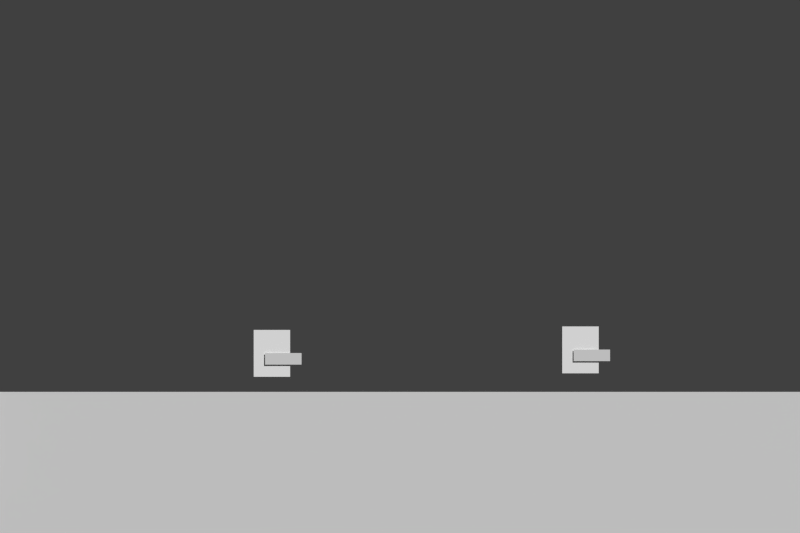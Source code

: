 # Source: game.blend  (saved by Blender 2.76.0; exported with 4.5.12 LTS)
import bpy
from mathutils import Matrix  # noqa: F401  (used for matrix-valued properties, if any)

bpy.ops.wm.read_factory_settings(use_empty=True)
scene = bpy.context.scene
scene.name = 'level1'

# ---- collections
col_collection_1 = bpy.data.collections.new('Collection 1'); scene.collection.children.link(col_collection_1)
col_collection_2 = bpy.data.collections.new('Collection 2'); scene.collection.children.link(col_collection_2)
col_collection_2.hide_render = True
col_collection_2.hide_viewport = True
col_collection_3 = bpy.data.collections.new('Collection 3'); scene.collection.children.link(col_collection_3)
col_collection_3.hide_render = True
col_collection_3.hide_viewport = True
col_collection_4 = bpy.data.collections.new('Collection 4'); scene.collection.children.link(col_collection_4)
col_collection_4.hide_render = True
col_collection_4.hide_viewport = True
col_collection_11 = bpy.data.collections.new('Collection 11'); scene.collection.children.link(col_collection_11)
col_collection_11.hide_render = True
col_collection_11.hide_viewport = True
col_collection_12 = bpy.data.collections.new('Collection 12'); scene.collection.children.link(col_collection_12)
col_collection_12.hide_render = True
col_collection_12.hide_viewport = True
col_grass_block = bpy.data.collections.new('grass_block')  # instanced only; not linked into the scene
col_player = bpy.data.collections.new('player')  # instanced only; not linked into the scene

# ---- materials (node trees are filled in below, after node groups)
mat_player = bpy.data.materials.new('player')
mat_player.alpha_threshold = 0.0
mat_player.use_transparent_shadow = False
mat_player.diffuse_color = (1.0, 1.0, 1.0, 1.0)
mat_player.roughness = 0.5
mat_player_gun = bpy.data.materials.new('player_gun')
mat_player_gun.alpha_threshold = 0.0
mat_player_gun.use_transparent_shadow = False
mat_player_gun.roughness = 0.5
mat_blast = bpy.data.materials.new('blast')
mat_blast.alpha_threshold = 0.0
mat_blast.use_transparent_shadow = False
mat_blast.roughness = 0.5
mat_health = bpy.data.materials.new('Health')
mat_health.alpha_threshold = 0.0
mat_health.use_transparent_shadow = False
mat_health.diffuse_color = (1.0, 0.0, 0.01938, 1.0)
mat_health.roughness = 0.5
mat_flyer = bpy.data.materials.new('flyer')
mat_flyer.alpha_threshold = 0.0
mat_flyer.use_transparent_shadow = False
mat_flyer.diffuse_color = (1.0, 1.0, 1.0, 1.0)
mat_flyer.roughness = 0.5
mat_bouncer = bpy.data.materials.new('bouncer')
mat_bouncer.alpha_threshold = 0.0
mat_bouncer.use_transparent_shadow = False
mat_bouncer.diffuse_color = (1.0, 1.0, 1.0, 1.0)
mat_bouncer.roughness = 0.5
mat_chomper = bpy.data.materials.new('chomper')
mat_chomper.alpha_threshold = 0.0
mat_chomper.use_transparent_shadow = False
mat_chomper.roughness = 0.5
mat_grassy = bpy.data.materials.new('grassy')
mat_grassy.alpha_threshold = 0.0
mat_grassy.use_transparent_shadow = False
mat_grassy.roughness = 0.5
mat_dirt = bpy.data.materials.new('dirt')
mat_dirt.alpha_threshold = 0.0
mat_dirt.use_transparent_shadow = False
mat_dirt.roughness = 0.5

# ---- material node trees

# ---- world
world_world = bpy.data.worlds.new('World'); scene.world = world_world
world_world.color = (0.05088, 0.05088, 0.05088)
world_world.use_sun_shadow = False
world_world.sun_shadow_jitter_overblur = 0.0
world_world.cycles.sampling_method = 'MANUAL'
world_world.cycles.sample_map_resolution = 256

# ---- cameras
cam_camera = bpy.data.cameras.new('Camera')
cam_camera.type = 'ORTHO'
cam_camera.clip_end = 100.0
cam_camera.lens = 23.0
cam_camera.sensor_width = 32.0
cam_camera.sensor_height = 18.0
cam_camera.ortho_scale = 16.91
cam_camera.dof.focus_distance = 0.0
cam_camera.dof.aperture_fstop = 128.0

# ---- meshes
me_plane_007 = bpy.data.meshes.new('Plane.007')
me_plane_007.from_pydata([(-1.0, -1.0, 0.0), (1.0, -1.0, 0.0), (-1.0, 1.0, 0.0), (1.0, 1.0, 0.0)], [], [(0, 1, 3, 2)])
me_plane_007.use_remesh_preserve_volume = False
me_plane_007.use_remesh_preserve_attributes = False
me_plane_007.use_mirror_vertex_groups = False
me_plane_007.update()
me_plane_006 = bpy.data.meshes.new('Plane.006')
me_plane_006.from_pydata([(-1.0, -1.0, 0.0), (1.0, -1.0, 0.0), (-1.0, 1.0, 0.0), (1.0, 1.0, 0.0)], [], [(0, 1, 3, 2)])
me_plane_006.use_remesh_preserve_volume = False
me_plane_006.use_remesh_preserve_attributes = False
me_plane_006.use_mirror_vertex_groups = False
me_plane_006.update()
me_cube_001 = bpy.data.meshes.new('Cube.001')
me_cube_001.from_pydata([(-0.35, -0.5, -0.5), (-0.35, -0.5, 0.5), (-0.35, 0.5, -0.5), (-0.35, 0.5, 0.5), (0.35, -0.5, -0.5), (0.35, -0.5, 0.5), (0.35, 0.5, -0.5), (0.35, 0.5, 0.5)], [], [(1, 3, 2, 0), (3, 7, 6, 2), (7, 5, 4, 6), (5, 1, 0, 4), (0, 2, 6, 4), (5, 7, 3, 1)])
me_cube_001.materials.append(None)
me_cube_001.use_remesh_preserve_volume = False
me_cube_001.use_remesh_preserve_attributes = False
me_cube_001.use_mirror_vertex_groups = False
me_cube_001.update()
me_plane_002 = bpy.data.meshes.new('Plane.002')
me_plane_002.from_pydata([(-1.0, -1.0, 0.0), (1.0, -1.0, 0.0), (-1.0, 1.0, 0.0), (1.0, 1.0, 0.0)], [], [(0, 1, 3, 2)])
_uv = me_plane_002.uv_layers.new(name='UVMap')
_uv.uv.foreach_set('vector', [0.05931, 0.5001, 0.4407, 0.5001, 0.4407, 1.0, 0.05931, 1.0])
me_plane_002.materials.append(mat_player)
me_plane_002.use_remesh_preserve_volume = False
me_plane_002.use_remesh_preserve_attributes = False
me_plane_002.use_mirror_vertex_groups = False
me_plane_002.update()
me_plane_001 = bpy.data.meshes.new('Plane.001')
me_plane_001.from_pydata([(-0.1387, -0.1221, -3.837e-08), (0.6307, -0.1221, -3.837e-08), (-0.1387, 0.1221, 3.837e-08), (0.6307, 0.1221, 3.837e-08)], [], [(0, 1, 3, 2)])
_uv = me_plane_001.uv_layers.new(name='UVMap')
_uv.uv.foreach_set('vector', [5.633e-05, 0.5617, 0.9999, 0.5617, 0.9999, 1.001, 5.639e-05, 1.001])
me_plane_001.materials.append(mat_player_gun)
me_plane_001.use_remesh_preserve_volume = False
me_plane_001.use_remesh_preserve_attributes = False
me_plane_001.use_mirror_vertex_groups = False
me_plane_001.update()
me_cube_003 = bpy.data.meshes.new('Cube.003')
me_cube_003.from_pydata([(-1.0, -1.0, -1.0), (-1.0, -1.0, 1.0), (-1.0, 1.0, -1.0), (-1.0, 1.0, 1.0), (1.0, -1.0, -1.0), (1.0, -1.0, 1.0), (1.0, 1.0, -1.0), (1.0, 1.0, 1.0)], [], [(1, 3, 2, 0), (3, 7, 6, 2), (7, 5, 4, 6), (5, 1, 0, 4), (0, 2, 6, 4), (5, 7, 3, 1)])
me_cube_003.use_remesh_preserve_volume = False
me_cube_003.use_remesh_preserve_attributes = False
me_cube_003.use_mirror_vertex_groups = False
me_cube_003.update()
me_plane_003 = bpy.data.meshes.new('Plane.003')
me_plane_003.from_pydata([(-1.0, -1.0, 0.0), (1.0, -1.0, 0.0), (-1.0, 1.0, 0.0), (1.0, 1.0, 0.0)], [], [(0, 1, 3, 2)])
_uv = me_plane_003.uv_layers.new(name='UVMap')
_uv.uv.foreach_set('vector', [-0.006625, 0.5564, 0.4442, 0.5564, 0.4442, 1.007, -0.006625, 1.007])
me_plane_003.materials.append(mat_blast)
me_plane_003.use_remesh_preserve_volume = False
me_plane_003.use_remesh_preserve_attributes = False
me_plane_003.use_mirror_vertex_groups = False
me_plane_003.update()
me_plane = bpy.data.meshes.new('Plane')
me_plane.from_pydata([(0.01519, 0.04129, 0.0), (0.8604, 0.04129, 0.0), (0.01519, -0.04129, 0.0), (0.8604, -0.04129, 0.0)], [], [(0, 1, 3, 2)])
me_plane.materials.append(mat_health)
me_plane.use_remesh_preserve_volume = False
me_plane.use_remesh_preserve_attributes = False
me_plane.use_mirror_vertex_groups = False
me_plane.update()
me_cube_005 = bpy.data.meshes.new('Cube.005')
me_cube_005.from_pydata([(-0.8259, -0.8949, -0.5459), (-0.8259, -0.8949, 0.5459), (-0.8259, 0.8949, -0.5459), (-0.8259, 0.8949, 0.5459), (0.8259, -0.8949, -0.5459), (0.8259, -0.8949, 0.5459), (0.8259, 0.8949, -0.5459), (0.8259, 0.8949, 0.5459)], [], [(1, 3, 2, 0), (3, 7, 6, 2), (7, 5, 4, 6), (5, 1, 0, 4), (0, 2, 6, 4), (5, 7, 3, 1)])
me_cube_005.use_remesh_preserve_volume = False
me_cube_005.use_remesh_preserve_attributes = False
me_cube_005.use_mirror_vertex_groups = False
me_cube_005.update()
me_plane_008 = bpy.data.meshes.new('Plane.008')
me_plane_008.from_pydata([(-0.7702, -0.7702, 0.0), (0.7702, -0.7702, 0.0), (-0.7702, 0.7702, 0.0), (0.7702, 0.7702, 0.0)], [], [(0, 1, 3, 2)])
_uv = me_plane_008.uv_layers.new(name='UVMap')
_uv.uv.foreach_set('vector', [0.5, 7.069e-05, 7.069e-05, 7.069e-05, 7.069e-05, 0.9999, 0.5, 0.9999])
me_plane_008.materials.append(mat_flyer)
me_plane_008.use_remesh_preserve_volume = False
me_plane_008.use_remesh_preserve_attributes = False
me_plane_008.use_mirror_vertex_groups = False
me_plane_008.update()
me_cube_004 = bpy.data.meshes.new('Cube.004')
me_cube_004.from_pydata([(-0.4786, -0.4786, -0.4786), (-0.4786, -0.4786, 0.4786), (-0.4786, 0.4786, -0.4786), (-0.4786, 0.4786, 0.4786), (0.4786, -0.4786, -0.4786), (0.4786, -0.4786, 0.4786), (0.4786, 0.4786, -0.4786), (0.4786, 0.4786, 0.4786)], [], [(1, 3, 2, 0), (3, 7, 6, 2), (7, 5, 4, 6), (5, 1, 0, 4), (0, 2, 6, 4), (5, 7, 3, 1)])
me_cube_004.use_remesh_preserve_volume = False
me_cube_004.use_remesh_preserve_attributes = False
me_cube_004.use_mirror_vertex_groups = False
me_cube_004.update()
me_plane_005 = bpy.data.meshes.new('Plane.005')
me_plane_005.from_pydata([(-1.0, -1.0, 0.0), (1.0, -1.0, 0.0), (-1.0, 1.0, 0.0), (1.0, 1.0, 0.0)], [], [(0, 1, 3, 2)])
_uv = me_plane_005.uv_layers.new(name='UVMap')
_uv.uv.foreach_set('vector', [7.073e-05, 7.07e-05, 0.5, 7.07e-05, 0.5, 0.9999, 7.07e-05, 0.9999])
me_plane_005.materials.append(mat_bouncer)
me_plane_005.use_remesh_preserve_volume = False
me_plane_005.use_remesh_preserve_attributes = False
me_plane_005.use_mirror_vertex_groups = False
me_plane_005.update()
me_cube_002 = bpy.data.meshes.new('Cube.002')
me_cube_002.from_pydata([(-0.4749, -0.4749, -0.4749), (-0.4749, -0.4749, 0.4749), (-0.4749, 0.4749, -0.4749), (-0.4749, 0.4749, 0.4749), (0.4749, -0.4749, -0.4749), (0.4749, -0.4749, 0.4749), (0.4749, 0.4749, -0.4749), (0.4749, 0.4749, 0.4749)], [], [(1, 3, 2, 0), (3, 7, 6, 2), (7, 5, 4, 6), (5, 1, 0, 4), (0, 2, 6, 4), (5, 7, 3, 1)])
me_cube_002.use_remesh_preserve_volume = False
me_cube_002.use_remesh_preserve_attributes = False
me_cube_002.use_mirror_vertex_groups = False
me_cube_002.update()
me_plane_004 = bpy.data.meshes.new('Plane.004')
me_plane_004.from_pydata([(-1.0, -1.0, 0.0), (1.0, -1.0, 0.0), (-1.0, 1.0, 0.0), (1.0, 1.0, 0.0)], [], [(0, 1, 3, 2)])
_uv = me_plane_004.uv_layers.new(name='UVMap')
_uv.uv.foreach_set('vector', [7.073e-05, 7.07e-05, 0.5, 7.07e-05, 0.5, 0.9999, 7.07e-05, 0.9999])
me_plane_004.materials.append(mat_chomper)
me_plane_004.use_remesh_preserve_volume = False
me_plane_004.use_remesh_preserve_attributes = False
me_plane_004.use_mirror_vertex_groups = False
me_plane_004.update()
me_cube_006 = bpy.data.meshes.new('Cube.006')
me_cube_006.from_pydata([(-10.0, -1.0, -4.0), (-10.0, -1.0, 4.0), (-10.0, 1.0, -4.0), (-10.0, 1.0, 4.0), (10.0, -1.0, -4.0), (10.0, -1.0, 4.0), (10.0, 1.0, -4.0), (10.0, 1.0, 4.0)], [], [(1, 3, 2, 0), (3, 7, 6, 2), (7, 5, 4, 6), (5, 1, 0, 4), (0, 2, 6, 4), (5, 7, 3, 1)])
me_cube_006.use_remesh_preserve_volume = False
me_cube_006.use_remesh_preserve_attributes = False
me_cube_006.use_mirror_vertex_groups = False
me_cube_006.update()
me_plane_031 = bpy.data.meshes.new('Plane.031')
me_plane_031.from_pydata([(-10.0, 4.0, 0.0), (10.0, 4.0, 0.0), (-10.0, 3.357, -8.146e-08), (10.0, 3.357, -8.146e-08)], [], [(2, 3, 1, 0)])
_uv = me_plane_031.uv_layers.new(name='UVMap')
_uv.uv.foreach_set('vector', [-15.62, 0.0, 16.62, 0.0, 16.62, 1.0, -15.62, 1.0])
me_plane_031.materials.append(mat_grassy)
me_plane_031.use_remesh_preserve_volume = False
me_plane_031.use_remesh_preserve_attributes = False
me_plane_031.use_mirror_vertex_groups = False
me_plane_031.update()
me_plane_032 = bpy.data.meshes.new('Plane.032')
me_plane_032.from_pydata([(-10.0, -4.0, 0.0), (10.0, -4.0, 0.0), (-10.0, 3.357, -8.146e-08), (10.0, 3.357, -8.146e-08)], [], [(0, 1, 3, 2)])
_uv = me_plane_032.uv_layers.new(name='UVMap')
_uv.uv.foreach_set('vector', [-14.19, -4.938, 15.19, -4.938, 15.19, 5.938, -14.19, 5.938])
me_plane_032.materials.append(mat_dirt)
me_plane_032.use_remesh_preserve_volume = False
me_plane_032.use_remesh_preserve_attributes = False
me_plane_032.use_mirror_vertex_groups = False
me_plane_032.update()

# ---- objects
ob_grass_block = bpy.data.objects.new('grass_block', None)
ob_plane_001 = bpy.data.objects.new('Plane.001', me_plane_007)
ob_plane = bpy.data.objects.new('Plane', me_plane_006)
ob_player_001 = bpy.data.objects.new('player.001', None)
ob_player = bpy.data.objects.new('player', None)
ob_camera = bpy.data.objects.new('Camera', cam_camera)
ob_player_1 = bpy.data.objects.new('Player', me_cube_001)
ob_g_player = bpy.data.objects.new('G_Player', me_plane_002)
ob_arm = bpy.data.objects.new('Arm', me_plane_001)
ob_barrel = bpy.data.objects.new('Barrel', None)
ob_bullet = bpy.data.objects.new('Bullet', me_cube_003)
ob_g_bullet = bpy.data.objects.new('G_Bullet', me_plane_003)
ob_g_health = bpy.data.objects.new('G_Health', me_plane)
ob_flyer = bpy.data.objects.new('Flyer', me_cube_005)
ob_flyerbarrel = bpy.data.objects.new('FlyerBarrel', None)
ob_g_flyer = bpy.data.objects.new('G_Flyer', me_plane_008)
ob_bouncer = bpy.data.objects.new('Bouncer', me_cube_004)
ob_g_bouncer = bpy.data.objects.new('G_Bouncer', me_plane_005)
ob_chomper = bpy.data.objects.new('Chomper', me_cube_002)
ob_g_chomper = bpy.data.objects.new('G_Chomper', me_plane_004)
ob_cube = bpy.data.objects.new('Cube', me_cube_006)
ob_plane_002 = bpy.data.objects.new('Plane.002', me_plane_031)
ob_plane_003 = bpy.data.objects.new('Plane.003', me_plane_032)

# ---- transforms, parenting, visibility, modifiers, constraints
ob_grass_block.location = (0.06445, 0.2252, -6.739)
ob_grass_block.empty_image_offset = (0.0, 0.0)
ob_grass_block.show_instancer_for_render = False
ob_grass_block.instance_type = 'COLLECTION'
ob_grass_block.lineart.crease_threshold = 0.0
ob_plane_001.location = (9.169, 0.006004, 2.507)
ob_plane_001.rotation_euler = (-3.142, 1.571, 0.0)
ob_plane_001.scale = (7.288, 1.0, 1.0)
ob_plane_001.lineart.crease_threshold = 0.0
ob_plane.location = (-9.02, 0.006004, 1.988)
ob_plane.rotation_euler = (-1.344e-07, 1.571, 0.0)
ob_plane.scale = (-6.651, 1.0, 1.0)
ob_plane.lineart.crease_threshold = 0.0
ob_player_001.location = (3.812, 5.557e-09, -1.76)
ob_player_001.empty_image_offset = (0.0, 0.0)
ob_player_001.show_instancer_for_render = False
ob_player_001.instance_type = 'COLLECTION'
ob_player_001.lineart.crease_threshold = 0.0
ob_player.location = (-2.71, 0.0, -1.833)
ob_player.empty_image_offset = (0.0, 0.0)
ob_player.show_instancer_for_render = False
ob_player.instance_type = 'COLLECTION'
ob_player.lineart.crease_threshold = 0.0
ob_camera.location = (0.0, -12.18, 0.0)
ob_camera.rotation_euler = (1.571, -0.0, 0.0)
ob_camera.lock_rotations_4d = False
ob_camera.empty_display_type = 'ARROWS'
ob_camera.color = (0.0, 0.0, 0.0, 0.0)
ob_camera.display_type = 'WIRE'
ob_camera.lineart.crease_threshold = 0.0
ob_player_1.location = (0.0, 0.0, 0.0)
ob_player_1.hide_render = True
ob_player_1.lineart.crease_threshold = 0.0
ob_g_player.parent = ob_player_1
ob_g_player.location = (0.002838, -0.5156, -0.0001257)
ob_g_player.rotation_euler = (1.571, -0.0, 0.0)
ob_g_player.scale = (0.3852, 0.4951, 0.3852)
ob_g_player.lineart.crease_threshold = 0.0
ob_arm.parent = ob_player_1
ob_arm.location = (-0.002154, -0.5465, -0.1157)
ob_arm.rotation_euler = (1.571, 2.22e-16, 2.22e-16)
ob_arm.lineart.crease_threshold = 0.0
ob_barrel.parent = ob_arm
ob_barrel.matrix_parent_inverse = Matrix(((1.0, 2.22e-16, -2.22e-16, 0.002154), (2.22e-16, -4.371e-08, 1.0, -0.004371), (2.22e-16, -1.0, -4.371e-08, -0.5465), (0.0, 0.0, 0.0, 1.0)))
ob_barrel.location = (0.5124, -0.01516, -0.002109)
ob_barrel.empty_image_offset = (0.0, 0.0)
ob_barrel.lineart.crease_threshold = 0.0
ob_bullet.location = (0.343, -1.0, -0.0705)
ob_bullet.scale = (0.1, 0.1, 0.1)
ob_bullet.hide_render = True
ob_bullet.lineart.crease_threshold = 0.0
ob_g_bullet.parent = ob_bullet
ob_g_bullet.matrix_parent_inverse = Matrix(((10.0, 2.384e-07, 0.0, -3.43), (0.0, 10.0, 0.0, 10.0), (0.0, 5.96e-08, 10.0, 0.705), (0.0, 0.0, 0.0, 1.0)))
ob_g_bullet.location = (0.3423, -1.128, -0.06787)
ob_g_bullet.rotation_euler = (1.571, -0.0, 0.0)
ob_g_bullet.scale = (0.09452, 0.09452, 0.09452)
ob_g_bullet.lineart.crease_threshold = 0.0
ob_g_health.location = (-2.026, -1.0, 1.093)
ob_g_health.rotation_euler = (4.712, -0.0, 0.0)
ob_g_health.lineart.crease_threshold = 0.0
ob_flyer.location = (1.867, 0.02729, 3.293)
ob_flyer.hide_render = True
ob_flyer.lineart.crease_threshold = 0.0
ob_flyerbarrel.parent = ob_flyer
ob_flyerbarrel.matrix_parent_inverse = Matrix(((1.0, 0.0, 0.0, -0.3836), (0.0, 1.0, 0.0, -0.02729), (0.0, 0.0, 1.0, -4.034), (0.0, 0.0, 0.0, 1.0)))
ob_flyerbarrel.location = (0.3678, 0.02728, 3.396)
ob_flyerbarrel.empty_image_offset = (0.0, 0.0)
ob_flyerbarrel.lineart.crease_threshold = 0.0
ob_g_flyer.parent = ob_flyer
ob_g_flyer.matrix_parent_inverse = Matrix(((1.0, 0.0, 0.0, -0.3836), (0.0, 1.0, 0.0, -0.02729), (0.0, 0.0, 1.0, -4.034), (0.0, 0.0, 0.0, 1.0)))
ob_g_flyer.location = (0.3761, -0.913, 4.036)
ob_g_flyer.rotation_euler = (1.571, -0.0, 0.0)
ob_g_flyer.lineart.crease_threshold = 0.0
ob_bouncer.location = (0.3807, -0.02631, 0.5223)
ob_bouncer.hide_render = True
ob_bouncer.lineart.crease_threshold = 0.0
ob_g_bouncer.parent = ob_bouncer
ob_g_bouncer.matrix_parent_inverse = Matrix(((1.0, 0.0, 0.0, -0.3807), (0.0, 1.0, 0.0, 0.02631), (0.0, 0.0, 1.0, -0.5223), (0.0, 0.0, 0.0, 1.0)))
ob_g_bouncer.location = (0.3789, -0.5176, 0.5157)
ob_g_bouncer.rotation_euler = (1.571, -0.0, 0.0)
ob_g_bouncer.scale = (0.482, 0.482, 0.482)
ob_g_bouncer.lineart.crease_threshold = 0.0
ob_chomper.location = (0.3423, -0.0701, 0.5618)
ob_chomper.hide_render = True
ob_chomper.lineart.crease_threshold = 0.0
ob_g_chomper.parent = ob_chomper
ob_g_chomper.matrix_parent_inverse = Matrix(((1.0, 0.0, 0.0, -0.3423), (0.0, 1.0, 0.0, 0.0701), (0.0, 0.0, 1.0, -0.5618), (0.0, 0.0, 0.0, 1.0)))
ob_g_chomper.location = (0.3428, -0.6181, 0.5673)
ob_g_chomper.rotation_euler = (1.571, 2.22e-16, 2.22e-16)
ob_g_chomper.scale = (0.463, 0.463, 0.463)
ob_g_chomper.lineart.crease_threshold = 0.0
ob_cube.location = (0.0, 0.0, 0.0)
ob_cube.hide_render = True
ob_cube.lineart.crease_threshold = 0.0
ob_plane_002.parent = ob_cube
ob_plane_002.location = (-0.001652, -1.038, 0.09158)
ob_plane_002.rotation_euler = (1.571, 2.22e-16, 2.22e-16)
ob_plane_002.lineart.crease_threshold = 0.0
ob_plane_003.parent = ob_cube
ob_plane_003.location = (-0.001652, -1.038, 0.09158)
ob_plane_003.rotation_euler = (1.571, 2.22e-16, 2.22e-16)
ob_plane_003.lineart.crease_threshold = 0.0
ob_grass_block.instance_collection = col_grass_block
ob_player_001.instance_collection = col_player
ob_player.instance_collection = col_player

# ---- collection membership
col_collection_1.objects.link(ob_grass_block)
col_collection_1.objects.link(ob_plane_001)
col_collection_1.objects.link(ob_plane)
col_collection_1.objects.link(ob_player_001)
col_collection_1.objects.link(ob_player)
col_collection_1.objects.link(ob_camera)
col_collection_2.objects.link(ob_player_1)
col_collection_2.objects.link(ob_g_player)
col_collection_2.objects.link(ob_arm)
col_collection_2.objects.link(ob_barrel)
col_collection_3.objects.link(ob_bullet)
col_collection_3.objects.link(ob_g_bullet)
col_collection_4.objects.link(ob_g_health)
col_collection_11.objects.link(ob_flyer)
col_collection_11.objects.link(ob_flyerbarrel)
col_collection_11.objects.link(ob_g_flyer)
col_collection_11.objects.link(ob_bouncer)
col_collection_11.objects.link(ob_g_bouncer)
col_collection_11.objects.link(ob_chomper)
col_collection_11.objects.link(ob_g_chomper)
col_collection_12.objects.link(ob_cube)
col_collection_12.objects.link(ob_plane_002)
col_collection_12.objects.link(ob_plane_003)
col_grass_block.objects.link(ob_cube)
col_grass_block.objects.link(ob_plane_002)
col_grass_block.objects.link(ob_plane_003)
col_player.objects.link(ob_player_1)
col_player.objects.link(ob_g_player)
col_player.objects.link(ob_arm)
col_player.objects.link(ob_barrel)

# ---- scene / render settings (as saved in the file)
scene.camera = ob_camera
scene.frame_start = 1; scene.frame_end = 250; scene.frame_set(1)
scene.render.engine = 'BLENDER_EEVEE_NEXT'
scene.render.image_settings.color_mode = 'RGB'
scene.render.image_settings.compression = 90
scene.render.resolution_x = 1080
scene.render.resolution_y = 720
scene.render.resolution_percentage = 50
scene.render.dither_intensity = 0.0
scene.cycles.use_denoising = False
scene.cycles.samples = 10
scene.cycles.sampling_pattern = 'TABULATED_SOBOL'
scene.cycles.light_sampling_threshold = 0.0
scene.cycles.use_adaptive_sampling = False
scene.cycles.use_light_tree = False
scene.cycles.blur_glossy = 0.0
scene.cycles.volume_bounces = 1
scene.cycles.pixel_filter_type = 'GAUSSIAN'
scene.cycles.sample_clamp_indirect = 0.0
scene.view_settings.view_transform = 'Standard'
bpy.context.view_layer.update()

# ---- added for rendering (the .blend has no usable light): sun
light_auto_sun = bpy.data.lights.new('AutoSun', 'SUN')
light_auto_sun.energy = 3.0
light_auto_sun.angle = 0.0523599
ob_auto_sun = bpy.data.objects.new('AutoSun', light_auto_sun)
scene.collection.objects.link(ob_auto_sun)
ob_auto_sun.rotation_euler = (0.872665, 0.174533, 0.523599)
bpy.context.view_layer.update()
